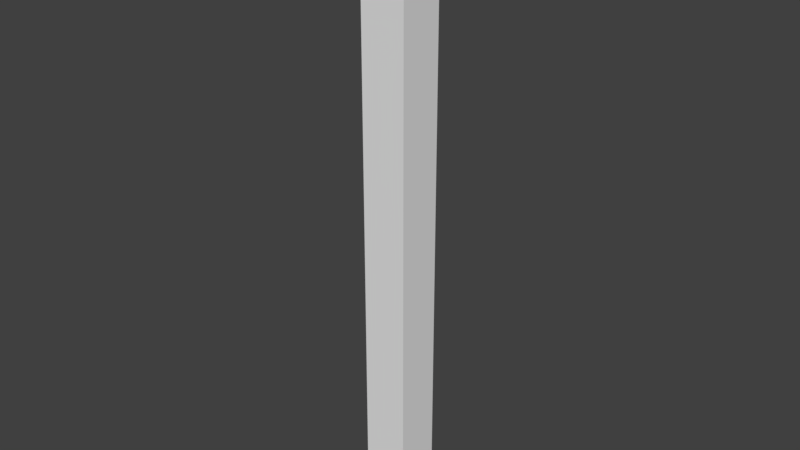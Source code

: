 # Source: A_PillarHigh_0.2x0.2x2.5.blend  (saved by Blender 2.79.0; exported with 4.5.12 LTS)
import bpy
from mathutils import Matrix  # noqa: F401  (used for matrix-valued properties, if any)

bpy.ops.wm.read_factory_settings(use_empty=True)
scene = bpy.context.scene
scene.name = 'Scene'

# ---- collections
col_collection_1 = bpy.data.collections.new('Collection 1'); scene.collection.children.link(col_collection_1)

# ---- world
world_world = bpy.data.worlds.new('World'); scene.world = world_world
world_world.color = (0.05088, 0.05088, 0.05088)
world_world.use_sun_shadow = False
world_world.sun_shadow_jitter_overblur = 0.0
world_world.cycles.sampling_method = 'MANUAL'

# ---- meshes
me_cube_001 = bpy.data.meshes.new('Cube.001')
me_cube_001.from_pydata([(0.0, 0.0, -0.2), (0.0, -0.2, -0.2), (-0.2, -0.2, -0.2), (-0.2, 4.768e-07, -0.2), (4.768e-07, -4.768e-07, 2.5), (-7.153e-07, -0.2, 2.5), (-0.2, -0.2, 2.5), (-0.2, 0.0, 2.5)], [], [(0, 1, 2, 3), (4, 7, 6, 5), (1, 0, 4, 5), (3, 2, 6, 7), (4, 0, 3, 7), (2, 1, 5, 6)])
me_cube_001.use_remesh_preserve_volume = False
me_cube_001.use_remesh_preserve_attributes = False
me_cube_001.use_mirror_vertex_groups = False
me_cube_001.update()

# ---- objects
ob_pillarhigh_0_2x0_2x2_5 = bpy.data.objects.new('PillarHigh_0.2x0.2x2.5', me_cube_001)

# ---- transforms, parenting, visibility, modifiers, constraints
ob_pillarhigh_0_2x0_2x2_5.location = (0.0, 0.0, 0.0)
ob_pillarhigh_0_2x0_2x2_5.lock_rotations_4d = False
ob_pillarhigh_0_2x0_2x2_5.empty_display_type = 'ARROWS'
ob_pillarhigh_0_2x0_2x2_5.lineart.crease_threshold = 0.0

# ---- collection membership
col_collection_1.objects.link(ob_pillarhigh_0_2x0_2x2_5)

# ---- scene / render settings (as saved in the file)
scene.frame_start = 1; scene.frame_end = 250; scene.frame_set(1)
scene.render.engine = 'BLENDER_EEVEE_NEXT'
scene.render.resolution_percentage = 50
scene.render.dither_intensity = 0.0
scene.cycles.use_denoising = False
scene.cycles.samples = 128
scene.cycles.sampling_pattern = 'TABULATED_SOBOL'
scene.cycles.use_adaptive_sampling = False
scene.cycles.use_light_tree = False
scene.cycles.blur_glossy = 0.0
scene.cycles.sample_clamp_indirect = 0.0
scene.view_settings.view_transform = 'Standard'
bpy.context.view_layer.update()

# ---- added for rendering (the .blend has no active camera and no usable light): camera, sun
cam_auto = bpy.data.cameras.new('AutoCamera')
cam_auto.lens = 50.0
cam_auto.sensor_width = 36.0
cam_auto.clip_end = 1000.0
ob_auto_camera = bpy.data.objects.new('AutoCamera', cam_auto)
scene.collection.objects.link(ob_auto_camera)
ob_auto_camera.location = (2.41178, -3.11413, 3.15942)
ob_auto_camera.rotation_euler = (1.09748, -7.21219e-08, 0.694738)
scene.camera = ob_auto_camera
light_auto_sun = bpy.data.lights.new('AutoSun', 'SUN')
light_auto_sun.energy = 3.0
light_auto_sun.angle = 0.0523599
ob_auto_sun = bpy.data.objects.new('AutoSun', light_auto_sun)
scene.collection.objects.link(ob_auto_sun)
ob_auto_sun.rotation_euler = (0.872665, 0.174533, 0.523599)
bpy.context.view_layer.update()
